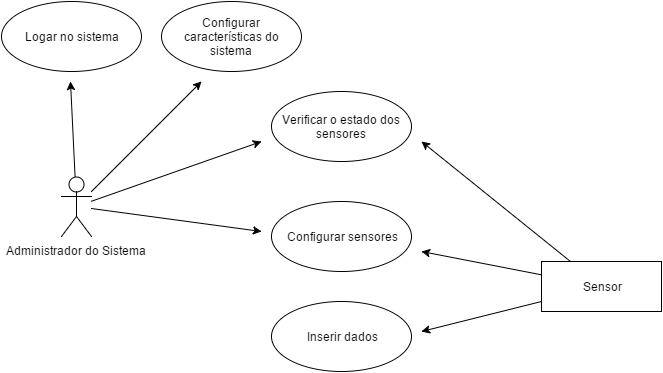

The diagram above was exported from draw.io. Its source (the exported page's mxGraphModel, read from the mxfile embedded in the PNG):
<mxGraphModel dx="880" dy="424" grid="1" gridSize="10" guides="1" tooltips="1" connect="1" arrows="1" fold="1" page="1" pageScale="1" pageWidth="826" pageHeight="1169" background="#ffffff" math="0" shadow="0">
  <root>
    <mxCell id="0" />
    <mxCell id="1" parent="0" />
    <mxCell id="23" style="edgeStyle=none;html=1;strokeWidth=1;" parent="1" source="2" edge="1">
      <mxGeometry relative="1" as="geometry">
        <mxPoint x="550" y="160" as="targetPoint" />
      </mxGeometry>
    </mxCell>
    <mxCell id="24" style="edgeStyle=none;html=1;strokeWidth=1;" parent="1" source="2" edge="1">
      <mxGeometry relative="1" as="geometry">
        <mxPoint x="550" y="270" as="targetPoint" />
      </mxGeometry>
    </mxCell>
    <mxCell id="25" style="edgeStyle=none;html=1;strokeWidth=1;" parent="1" source="2" edge="1">
      <mxGeometry relative="1" as="geometry">
        <mxPoint x="550" y="350" as="targetPoint" />
      </mxGeometry>
    </mxCell>
    <mxCell id="2" value="Sensor" style="whiteSpace=wrap;html=1;" parent="1" vertex="1">
      <mxGeometry x="670" y="280" width="120" height="50" as="geometry" />
    </mxCell>
    <mxCell id="18" style="edgeStyle=none;html=1;strokeWidth=1;" parent="1" source="3" edge="1">
      <mxGeometry relative="1" as="geometry">
        <mxPoint x="330" y="100" as="targetPoint" />
      </mxGeometry>
    </mxCell>
    <mxCell id="19" style="edgeStyle=none;html=1;strokeWidth=1;" parent="1" source="3" edge="1">
      <mxGeometry relative="1" as="geometry">
        <mxPoint x="390" y="160" as="targetPoint" />
      </mxGeometry>
    </mxCell>
    <mxCell id="20" style="edgeStyle=none;html=1;strokeWidth=1;" parent="1" source="3" edge="1">
      <mxGeometry relative="1" as="geometry">
        <mxPoint x="390" y="250" as="targetPoint" />
      </mxGeometry>
    </mxCell>
    <mxCell id="27" style="edgeStyle=none;html=1;endArrow=classic;endFill=1;strokeWidth=1;" parent="1" source="3" edge="1">
      <mxGeometry relative="1" as="geometry">
        <mxPoint x="199" y="100" as="targetPoint" />
      </mxGeometry>
    </mxCell>
    <mxCell id="3" value="Administrador do Sistema" style="shape=umlActor;verticalLabelPosition=bottom;labelBackgroundColor=#ffffff;verticalAlign=top;html=1;" parent="1" vertex="1">
      <mxGeometry x="190" y="195" width="30" height="60" as="geometry" />
    </mxCell>
    <mxCell id="13" value="Configurar características do sistema" style="ellipse;whiteSpace=wrap;html=1;" parent="1" vertex="1">
      <mxGeometry x="290" y="20" width="140" height="70" as="geometry" />
    </mxCell>
    <mxCell id="14" value="Verificar o estado dos sensores" style="ellipse;whiteSpace=wrap;html=1;" parent="1" vertex="1">
      <mxGeometry x="400" y="110" width="140" height="70" as="geometry" />
    </mxCell>
    <mxCell id="15" value="Configurar sensores" style="ellipse;whiteSpace=wrap;html=1;" parent="1" vertex="1">
      <mxGeometry x="400" y="220" width="140" height="70" as="geometry" />
    </mxCell>
    <mxCell id="21" value="Inserir dados" style="ellipse;whiteSpace=wrap;html=1;" parent="1" vertex="1">
      <mxGeometry x="400" y="320" width="140" height="70" as="geometry" />
    </mxCell>
    <mxCell id="26" value="Logar no sistema" style="ellipse;whiteSpace=wrap;html=1;" parent="1" vertex="1">
      <mxGeometry x="130" y="20" width="140" height="70" as="geometry" />
    </mxCell>
  </root>
</mxGraphModel>